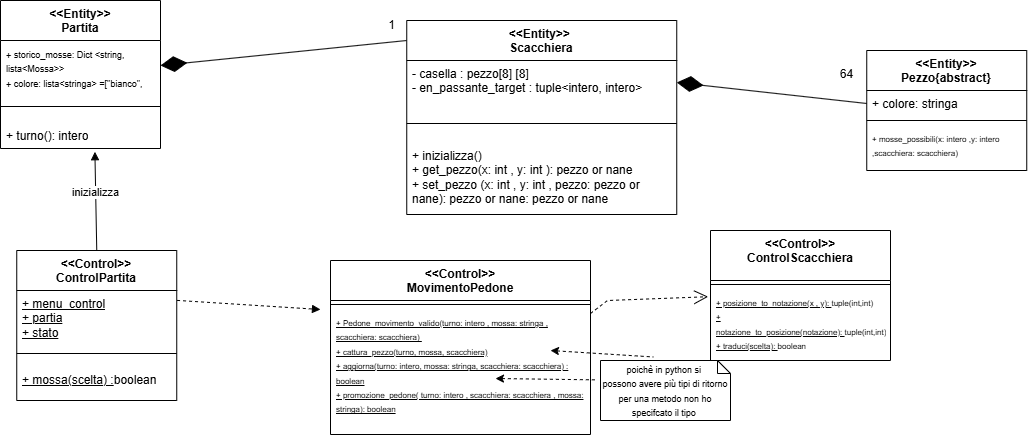

The diagram above was exported from draw.io. Its source (the exported page's mxGraphModel, read from the mxfile embedded in the PNG):
<mxGraphModel dx="1079" dy="543" grid="1" gridSize="10" guides="1" tooltips="1" connect="1" arrows="1" fold="1" page="1" pageScale="1" pageWidth="827" pageHeight="1169" math="0" shadow="0">
  <root>
    <mxCell id="0" />
    <mxCell id="1" parent="0" />
    <mxCell id="GInQPVNdE40yEoZuezEf-9" value="&amp;lt;&amp;lt;Control&amp;gt;&amp;gt;&lt;div&gt;ControlScacchiera&lt;/div&gt;" style="swimlane;fontStyle=1;align=center;verticalAlign=top;childLayout=stackLayout;horizontal=1;startSize=50;horizontalStack=0;resizeParent=1;resizeParentMax=0;resizeLast=0;collapsible=1;marginBottom=0;whiteSpace=wrap;html=1;" parent="1" vertex="1">
      <mxGeometry x="1010" y="820" width="180" height="130" as="geometry" />
    </mxCell>
    <mxCell id="GInQPVNdE40yEoZuezEf-11" value="" style="line;strokeWidth=1;fillColor=none;align=left;verticalAlign=middle;spacingTop=-1;spacingLeft=3;spacingRight=3;rotatable=0;labelPosition=right;points=[];portConstraint=eastwest;strokeColor=inherit;" parent="GInQPVNdE40yEoZuezEf-9" vertex="1">
      <mxGeometry y="50" width="180" height="8" as="geometry" />
    </mxCell>
    <mxCell id="GInQPVNdE40yEoZuezEf-12" value="&lt;font style=&quot;font-size: 8px;&quot;&gt;&lt;u&gt;+ posizione_to_notazione(x , y):&amp;nbsp;&lt;/u&gt;tuple(int,int)&amp;nbsp;&lt;/font&gt;&lt;div&gt;&lt;font style=&quot;font-size: 8px;&quot;&gt;&lt;u&gt;+ notazione_to_posizione(notazione):&amp;nbsp;&lt;/u&gt;tuple(int,int)&lt;/font&gt;&lt;/div&gt;&lt;div&gt;&lt;font style=&quot;font-size: 8px;&quot;&gt;&lt;u&gt;+ traduci(scelta):&amp;nbsp;&lt;/u&gt;boolean&amp;nbsp;&lt;/font&gt;&lt;/div&gt;" style="text;strokeColor=none;fillColor=none;align=left;verticalAlign=top;spacingLeft=4;spacingRight=4;overflow=hidden;rotatable=0;points=[[0,0.5],[1,0.5]];portConstraint=eastwest;whiteSpace=wrap;html=1;" parent="GInQPVNdE40yEoZuezEf-9" vertex="1">
      <mxGeometry y="58" width="180" height="72" as="geometry" />
    </mxCell>
    <mxCell id="GInQPVNdE40yEoZuezEf-17" value="&amp;lt;&amp;lt;Control&amp;gt;&amp;gt;&lt;div&gt;MovimentoPedone&lt;/div&gt;" style="swimlane;fontStyle=1;align=center;verticalAlign=top;childLayout=stackLayout;horizontal=1;startSize=40;horizontalStack=0;resizeParent=1;resizeParentMax=0;resizeLast=0;collapsible=1;marginBottom=0;whiteSpace=wrap;html=1;" parent="1" vertex="1">
      <mxGeometry x="630" y="850" width="260" height="174" as="geometry" />
    </mxCell>
    <mxCell id="GInQPVNdE40yEoZuezEf-19" value="" style="line;strokeWidth=1;fillColor=none;align=left;verticalAlign=middle;spacingTop=-1;spacingLeft=3;spacingRight=3;rotatable=0;labelPosition=right;points=[];portConstraint=eastwest;strokeColor=inherit;" parent="GInQPVNdE40yEoZuezEf-17" vertex="1">
      <mxGeometry y="40" width="260" height="8" as="geometry" />
    </mxCell>
    <mxCell id="GInQPVNdE40yEoZuezEf-20" value="&lt;font style=&quot;font-size: 8px;&quot;&gt;&lt;u&gt;+ Pedone_movimento_valido(turno: intero , mossa: stringa , scacchiera: scacchiera)&amp;nbsp;&lt;/u&gt;&lt;/font&gt;&lt;div&gt;&lt;font style=&quot;font-size: 8px;&quot;&gt;&lt;u&gt;+ cattura_pezzo(turno, mossa, scacchiera)&lt;/u&gt;&lt;/font&gt;&lt;/div&gt;&lt;div&gt;&lt;font style=&quot;font-size: 8px;&quot;&gt;&lt;u&gt;+ aggiorna(turno: intero, mossa: stringa, scacchiera: scacchiera) : boolean&lt;/u&gt;&lt;/font&gt;&lt;/div&gt;&lt;div&gt;&lt;font style=&quot;font-size: 8px;&quot;&gt;&lt;u&gt;+ promozione_pedone( turno: intero , scacchiera: scacchiera , mossa: stringa): boolean&lt;/u&gt;&lt;/font&gt;&lt;/div&gt;" style="text;strokeColor=none;fillColor=none;align=left;verticalAlign=top;spacingLeft=4;spacingRight=4;overflow=hidden;rotatable=0;points=[[0,0.5],[1,0.5]];portConstraint=eastwest;whiteSpace=wrap;html=1;" parent="GInQPVNdE40yEoZuezEf-17" vertex="1">
      <mxGeometry y="48" width="260" height="126" as="geometry" />
    </mxCell>
    <mxCell id="GInQPVNdE40yEoZuezEf-21" value="&amp;lt;&amp;lt;Control&amp;gt;&amp;gt;&lt;div&gt;ControlPartita&lt;/div&gt;" style="swimlane;fontStyle=1;align=center;verticalAlign=top;childLayout=stackLayout;horizontal=1;startSize=40;horizontalStack=0;resizeParent=1;resizeParentMax=0;resizeLast=0;collapsible=1;marginBottom=0;whiteSpace=wrap;html=1;" parent="1" vertex="1">
      <mxGeometry x="316.25" y="840" width="160" height="150" as="geometry" />
    </mxCell>
    <mxCell id="GInQPVNdE40yEoZuezEf-22" value="&lt;u&gt;+ menu_control&lt;/u&gt;&lt;div&gt;&lt;u&gt;+ partia&lt;/u&gt;&lt;/div&gt;&lt;div&gt;&lt;u&gt;+ stato&lt;/u&gt;&lt;/div&gt;" style="text;strokeColor=none;fillColor=none;align=left;verticalAlign=top;spacingLeft=4;spacingRight=4;overflow=hidden;rotatable=0;points=[[0,0.5],[1,0.5]];portConstraint=eastwest;whiteSpace=wrap;html=1;" parent="GInQPVNdE40yEoZuezEf-21" vertex="1">
      <mxGeometry y="40" width="160" height="50" as="geometry" />
    </mxCell>
    <mxCell id="GInQPVNdE40yEoZuezEf-23" value="" style="line;strokeWidth=1;fillColor=none;align=left;verticalAlign=middle;spacingTop=-1;spacingLeft=3;spacingRight=3;rotatable=0;labelPosition=right;points=[];portConstraint=eastwest;strokeColor=inherit;" parent="GInQPVNdE40yEoZuezEf-21" vertex="1">
      <mxGeometry y="90" width="160" height="26" as="geometry" />
    </mxCell>
    <mxCell id="GInQPVNdE40yEoZuezEf-24" value="&lt;u&gt;+ mossa(scelta) :&lt;/u&gt;boolean" style="text;strokeColor=none;fillColor=none;align=left;verticalAlign=top;spacingLeft=4;spacingRight=4;overflow=hidden;rotatable=0;points=[[0,0.5],[1,0.5]];portConstraint=eastwest;whiteSpace=wrap;html=1;" parent="GInQPVNdE40yEoZuezEf-21" vertex="1">
      <mxGeometry y="116" width="160" height="34" as="geometry" />
    </mxCell>
    <mxCell id="GInQPVNdE40yEoZuezEf-28" value="" style="endArrow=diamondThin;endFill=1;endSize=24;html=1;rounded=0;entryX=1;entryY=0.5;entryDx=0;entryDy=0;" parent="1" target="GInQPVNdE40yEoZuezEf-37" edge="1">
      <mxGeometry width="160" relative="1" as="geometry">
        <mxPoint x="706.25" y="630" as="sourcePoint" />
        <mxPoint x="506.3099999999994" y="651.3599999999997" as="targetPoint" />
      </mxGeometry>
    </mxCell>
    <mxCell id="GInQPVNdE40yEoZuezEf-29" value="1" style="text;html=1;align=center;verticalAlign=middle;resizable=0;points=[];autosize=1;strokeColor=none;fillColor=none;" parent="1" vertex="1">
      <mxGeometry x="676.25" y="600" width="30" height="30" as="geometry" />
    </mxCell>
    <mxCell id="GInQPVNdE40yEoZuezEf-30" value="" style="html=1;verticalAlign=bottom;endArrow=block;curved=0;rounded=0;exitX=1.002;exitY=0.198;exitDx=0;exitDy=0;exitPerimeter=0;dashed=1;" parent="1" source="GInQPVNdE40yEoZuezEf-22" edge="1">
      <mxGeometry width="80" relative="1" as="geometry">
        <mxPoint x="496.25" y="980" as="sourcePoint" />
        <mxPoint x="620" y="899" as="targetPoint" />
      </mxGeometry>
    </mxCell>
    <mxCell id="GInQPVNdE40yEoZuezEf-35" value="&lt;div style=&quot;text-align: left; text-wrap-mode: wrap;&quot;&gt;&lt;br&gt;&lt;/div&gt;" style="text;html=1;align=center;verticalAlign=middle;resizable=0;points=[];autosize=1;strokeColor=none;fillColor=none;" parent="1" vertex="1">
      <mxGeometry x="540" y="590" width="20" height="30" as="geometry" />
    </mxCell>
    <mxCell id="GInQPVNdE40yEoZuezEf-36" value="&amp;lt;&amp;lt;Entity&amp;gt;&amp;gt;&lt;div&gt;Partita&lt;/div&gt;" style="swimlane;fontStyle=1;align=center;verticalAlign=top;childLayout=stackLayout;horizontal=1;startSize=40;horizontalStack=0;resizeParent=1;resizeParentMax=0;resizeLast=0;collapsible=1;marginBottom=0;whiteSpace=wrap;html=1;" parent="1" vertex="1">
      <mxGeometry x="300" y="590" width="160" height="148" as="geometry" />
    </mxCell>
    <mxCell id="GInQPVNdE40yEoZuezEf-37" value="&lt;font style=&quot;font-size: 9px;&quot;&gt;+ storico_mosse: Dict &amp;lt;string, lista&amp;lt;Mossa&amp;gt;&amp;gt;&lt;/font&gt;&lt;div&gt;&lt;font style=&quot;font-size: 9px;&quot;&gt;+ colore: lista&amp;lt;stringa&amp;gt; =[&quot;bianco&quot;, &quot;nero&quot;]&lt;/font&gt;&lt;/div&gt;" style="text;strokeColor=none;fillColor=none;align=left;verticalAlign=top;spacingLeft=4;spacingRight=4;overflow=hidden;rotatable=0;points=[[0,0.5],[1,0.5]];portConstraint=eastwest;whiteSpace=wrap;html=1;" parent="GInQPVNdE40yEoZuezEf-36" vertex="1">
      <mxGeometry y="40" width="160" height="50" as="geometry" />
    </mxCell>
    <mxCell id="GInQPVNdE40yEoZuezEf-38" value="" style="line;strokeWidth=1;fillColor=none;align=left;verticalAlign=middle;spacingTop=-1;spacingLeft=3;spacingRight=3;rotatable=0;labelPosition=right;points=[];portConstraint=eastwest;strokeColor=inherit;" parent="GInQPVNdE40yEoZuezEf-36" vertex="1">
      <mxGeometry y="90" width="160" height="32" as="geometry" />
    </mxCell>
    <mxCell id="GInQPVNdE40yEoZuezEf-39" value="+ turno(): intero" style="text;strokeColor=none;fillColor=none;align=left;verticalAlign=top;spacingLeft=4;spacingRight=4;overflow=hidden;rotatable=0;points=[[0,0.5],[1,0.5]];portConstraint=eastwest;whiteSpace=wrap;html=1;" parent="GInQPVNdE40yEoZuezEf-36" vertex="1">
      <mxGeometry y="122" width="160" height="26" as="geometry" />
    </mxCell>
    <mxCell id="GInQPVNdE40yEoZuezEf-40" value="inizializza" style="html=1;verticalAlign=bottom;endArrow=block;curved=0;rounded=0;exitX=0.5;exitY=0;exitDx=0;exitDy=0;entryX=0.59;entryY=1.124;entryDx=0;entryDy=0;entryPerimeter=0;" parent="1" source="GInQPVNdE40yEoZuezEf-21" target="GInQPVNdE40yEoZuezEf-39" edge="1">
      <mxGeometry width="80" relative="1" as="geometry">
        <mxPoint x="406.25" y="790" as="sourcePoint" />
        <mxPoint x="486.25" y="790" as="targetPoint" />
      </mxGeometry>
    </mxCell>
    <mxCell id="GInQPVNdE40yEoZuezEf-41" value="&amp;lt;&amp;lt;Entity&amp;gt;&amp;gt;&amp;nbsp;&lt;div&gt;Scacchiera&lt;/div&gt;" style="swimlane;fontStyle=1;align=center;verticalAlign=top;childLayout=stackLayout;horizontal=1;startSize=40;horizontalStack=0;resizeParent=1;resizeParentMax=0;resizeLast=0;collapsible=1;marginBottom=0;whiteSpace=wrap;html=1;" parent="1" vertex="1">
      <mxGeometry x="706.25" y="610" width="270" height="194" as="geometry" />
    </mxCell>
    <mxCell id="GInQPVNdE40yEoZuezEf-42" value="- casella : pezzo[8] [8]&lt;div&gt;- en_passante_target : tuple&amp;lt;intero, intero&amp;gt;&lt;/div&gt;" style="text;strokeColor=none;fillColor=none;align=left;verticalAlign=top;spacingLeft=4;spacingRight=4;overflow=hidden;rotatable=0;points=[[0,0.5],[1,0.5]];portConstraint=eastwest;whiteSpace=wrap;html=1;" parent="GInQPVNdE40yEoZuezEf-41" vertex="1">
      <mxGeometry y="40" width="270" height="44" as="geometry" />
    </mxCell>
    <mxCell id="GInQPVNdE40yEoZuezEf-43" value="" style="line;strokeWidth=1;fillColor=none;align=left;verticalAlign=middle;spacingTop=-1;spacingLeft=3;spacingRight=3;rotatable=0;labelPosition=right;points=[];portConstraint=eastwest;strokeColor=inherit;" parent="GInQPVNdE40yEoZuezEf-41" vertex="1">
      <mxGeometry y="84" width="270" height="38" as="geometry" />
    </mxCell>
    <mxCell id="GInQPVNdE40yEoZuezEf-44" value="+ inizializza()&lt;div&gt;+ get_pezzo(x: int , y: int ): pezzo or nane&amp;nbsp;&lt;/div&gt;&lt;div&gt;+ set_pezzo&amp;nbsp;&lt;span style=&quot;background-color: transparent; color: light-dark(rgb(0, 0, 0), rgb(255, 255, 255));&quot;&gt;(x: int , y: int , pezzo: pezzo or nane): pezzo or nane: pezzo or nane&lt;/span&gt;&lt;/div&gt;" style="text;strokeColor=none;fillColor=none;align=left;verticalAlign=top;spacingLeft=4;spacingRight=4;overflow=hidden;rotatable=0;points=[[0,0.5],[1,0.5]];portConstraint=eastwest;whiteSpace=wrap;html=1;" parent="GInQPVNdE40yEoZuezEf-41" vertex="1">
      <mxGeometry y="122" width="270" height="72" as="geometry" />
    </mxCell>
    <mxCell id="GInQPVNdE40yEoZuezEf-45" value="&amp;lt;&amp;lt;Entity&amp;gt;&amp;gt;&lt;div&gt;Pezzo{abstract}&lt;/div&gt;" style="swimlane;fontStyle=1;align=center;verticalAlign=top;childLayout=stackLayout;horizontal=1;startSize=40;horizontalStack=0;resizeParent=1;resizeParentMax=0;resizeLast=0;collapsible=1;marginBottom=0;whiteSpace=wrap;html=1;" parent="1" vertex="1">
      <mxGeometry x="1166.25" y="640" width="160" height="120" as="geometry" />
    </mxCell>
    <mxCell id="GInQPVNdE40yEoZuezEf-46" value="+ colore: stringa" style="text;strokeColor=none;fillColor=none;align=left;verticalAlign=top;spacingLeft=4;spacingRight=4;overflow=hidden;rotatable=0;points=[[0,0.5],[1,0.5]];portConstraint=eastwest;whiteSpace=wrap;html=1;" parent="GInQPVNdE40yEoZuezEf-45" vertex="1">
      <mxGeometry y="40" width="160" height="26" as="geometry" />
    </mxCell>
    <mxCell id="GInQPVNdE40yEoZuezEf-47" value="" style="line;strokeWidth=1;fillColor=none;align=left;verticalAlign=middle;spacingTop=-1;spacingLeft=3;spacingRight=3;rotatable=0;labelPosition=right;points=[];portConstraint=eastwest;strokeColor=inherit;" parent="GInQPVNdE40yEoZuezEf-45" vertex="1">
      <mxGeometry y="66" width="160" height="8" as="geometry" />
    </mxCell>
    <mxCell id="GInQPVNdE40yEoZuezEf-48" value="&lt;span style=&quot;font-size: 8px;&quot;&gt;+ mosse_possibili(x: intero ,y: intero ,scacchiera: scacchiera)&lt;/span&gt;" style="text;strokeColor=none;fillColor=none;align=left;verticalAlign=top;spacingLeft=4;spacingRight=4;overflow=hidden;rotatable=0;points=[[0,0.5],[1,0.5]];portConstraint=eastwest;whiteSpace=wrap;html=1;" parent="GInQPVNdE40yEoZuezEf-45" vertex="1">
      <mxGeometry y="74" width="160" height="46" as="geometry" />
    </mxCell>
    <mxCell id="GInQPVNdE40yEoZuezEf-49" value="" style="endArrow=diamondThin;endFill=1;endSize=24;html=1;rounded=0;exitX=0;exitY=0.5;exitDx=0;exitDy=0;entryX=1;entryY=0.5;entryDx=0;entryDy=0;" parent="1" source="GInQPVNdE40yEoZuezEf-46" target="GInQPVNdE40yEoZuezEf-42" edge="1">
      <mxGeometry width="160" relative="1" as="geometry">
        <mxPoint x="976.25" y="730" as="sourcePoint" />
        <mxPoint x="1016.25" y="680" as="targetPoint" />
      </mxGeometry>
    </mxCell>
    <mxCell id="GInQPVNdE40yEoZuezEf-50" value="64" style="text;html=1;align=center;verticalAlign=middle;resizable=0;points=[];autosize=1;strokeColor=none;fillColor=none;" parent="1" vertex="1">
      <mxGeometry x="1126.25" y="649" width="40" height="30" as="geometry" />
    </mxCell>
    <mxCell id="GInQPVNdE40yEoZuezEf-53" value="" style="endArrow=open;endSize=12;dashed=1;html=1;rounded=0;entryX=-0.013;entryY=0.114;entryDx=0;entryDy=0;entryPerimeter=0;exitX=1;exitY=0.5;exitDx=0;exitDy=0;" parent="1" target="GInQPVNdE40yEoZuezEf-12" edge="1">
      <mxGeometry width="160" relative="1" as="geometry">
        <mxPoint x="890" y="903" as="sourcePoint" />
        <mxPoint x="990" y="890" as="targetPoint" />
        <Array as="points">
          <mxPoint x="907" y="890" />
        </Array>
        <mxPoint as="offset" />
      </mxGeometry>
    </mxCell>
    <mxCell id="GInQPVNdE40yEoZuezEf-55" value="" style="endArrow=none;html=1;rounded=0;startFill=1;startArrow=classic;dashed=1;entryX=-0.025;entryY=0.323;entryDx=0;entryDy=0;entryPerimeter=0;" parent="1" target="GInQPVNdE40yEoZuezEf-56" edge="1">
      <mxGeometry width="160" relative="1" as="geometry">
        <mxPoint x="795" y="968" as="sourcePoint" />
        <mxPoint x="955" y="968" as="targetPoint" />
      </mxGeometry>
    </mxCell>
    <mxCell id="GInQPVNdE40yEoZuezEf-56" value="&lt;font style=&quot;font-size: 9px;&quot;&gt;poichè in python si&amp;nbsp;&lt;/font&gt;&lt;div&gt;&lt;font style=&quot;font-size: 9px;&quot;&gt;possono avere più tipi di ritorno per una metodo non ho specifcato il tipo&amp;nbsp;&lt;/font&gt;&lt;/div&gt;" style="shape=note;size=13;whiteSpace=wrap;html=1;" parent="1" vertex="1">
      <mxGeometry x="900" y="950" width="130" height="60" as="geometry" />
    </mxCell>
    <mxCell id="GInQPVNdE40yEoZuezEf-58" value="" style="endArrow=none;html=1;rounded=0;startFill=1;startArrow=classic;dashed=1;entryX=0.406;entryY=-0.059;entryDx=0;entryDy=0;entryPerimeter=0;" parent="1" target="GInQPVNdE40yEoZuezEf-56" edge="1">
      <mxGeometry width="160" relative="1" as="geometry">
        <mxPoint x="850" y="940" as="sourcePoint" />
        <mxPoint x="952" y="941" as="targetPoint" />
      </mxGeometry>
    </mxCell>
  </root>
</mxGraphModel>